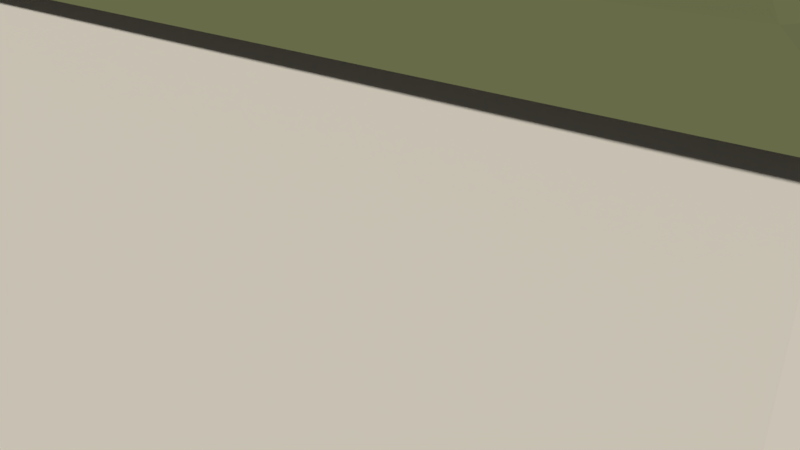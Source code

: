 # Source: ts_lavra_chapel01.blend  (saved by Blender 2.79.0; exported with 4.5.12 LTS)
import bpy
from mathutils import Matrix  # noqa: F401  (used for matrix-valued properties, if any)

bpy.ops.wm.read_factory_settings(use_empty=True)
scene = bpy.context.scene
scene.name = 'Scene'

# ---- collections
col_collection_1 = bpy.data.collections.new('Collection 1'); scene.collection.children.link(col_collection_1)

# ---- materials (node trees are filled in below, after node groups)
mat_mat_1_0 = bpy.data.materials.new('MAT_1_0')
mat_mat_1_0.alpha_threshold = 0.0
mat_mat_1_0.use_transparent_shadow = False
mat_mat_1_0.diffuse_color = (0.1476, 0.1574, 0.07016, 1.0)
mat_mat_1_0.specular_color = (0.0, 0.0, 0.0)
mat_mat_1_0.roughness = 0.5
mat_mat_1_0.specular_intensity = 1.0
mat_building_default_0 = bpy.data.materials.new('BUILDING_DEFAULT_0')
mat_building_default_0.alpha_threshold = 0.0
mat_building_default_0.use_transparent_shadow = False
mat_building_default_0.diffuse_color = (0.814, 0.7509, 0.6352, 1.0)
mat_building_default_0.specular_color = (0.0, 0.0, 0.0)
mat_building_default_0.roughness = 0.5
mat_building_default_0.specular_intensity = 1.0
mat_mat_0_0 = bpy.data.materials.new('MAT_0_0')
mat_mat_0_0.alpha_threshold = 0.0
mat_mat_0_0.use_transparent_shadow = False
mat_mat_0_0.diffuse_color = (1.0, 0.6795, 0.0, 1.0)
mat_mat_0_0.specular_color = (0.0, 0.0, 0.0)
mat_mat_0_0.roughness = 0.5
mat_mat_0_0.specular_intensity = 1.0

# ---- material node trees

# ---- world
world_world = bpy.data.worlds.new('World'); scene.world = world_world
world_world.color = (0.05088, 0.05088, 0.05088)
world_world.use_sun_shadow = False
world_world.sun_shadow_jitter_overblur = 0.0
world_world.cycles.sampling_method = 'MANUAL'

# ---- cameras
cam_camera = bpy.data.cameras.new('Camera')
cam_camera.clip_end = 100.0
cam_camera.lens = 35.0
cam_camera.sensor_width = 32.0
cam_camera.sensor_height = 18.0
cam_camera.ortho_scale = 7.314
cam_camera.dof.focus_distance = 0.0
cam_camera.dof.aperture_fstop = 128.0

# ---- meshes
me_building = bpy.data.meshes.new('Building ������� ������� ���')
me_building.from_pydata([(0.4672, 9.743, 0.3731), (0.4648, 7.694, 0.4019), (0.03729, 9.743, 0.6323), (0.0441, 7.694, 0.6556), (-0.1173, 9.743, 1.119), (-0.1072, 7.694, 1.132), (0.07036, 9.743, 1.587), (0.07646, 7.694, 1.59), (0.5173, 9.743, 1.816), (0.5137, 7.694, 1.813), (1.009, 9.743, 1.717), (0.9948, 7.694, 1.716), (1.324, 9.743, 1.319), (1.303, 7.694, 1.327), (1.301, 9.743, 0.8111), (1.281, 7.694, 0.8305), (0.9642, 9.743, 0.4429), (0.951, 7.694, 0.4701), (0.4083, 9.965, 0.09483), (1.098, 9.965, 0.1916), (1.566, 9.965, 0.7027), (1.597, 9.965, 1.407), (1.16, 9.965, 1.959), (0.4778, 9.965, 2.097), (-0.1425, 9.965, 1.779), (-0.403, 9.965, 1.131), (-0.1884, 9.965, 0.4546), (0.3846, 10.29, -0.01709), (1.152, 10.29, 0.09054), (1.672, 10.29, 0.659), (1.707, 10.29, 1.443), (1.221, 10.29, 2.057), (0.4619, 10.29, 2.21), (-0.2281, 10.29, 1.857), (-0.5178, 10.29, 1.135), (-0.2791, 10.29, 0.3831), (0.5582, 11.14, 0.8029), (0.7576, 11.14, 0.8309), (0.8928, 11.14, 0.9786), (0.9018, 11.14, 1.182), (0.7755, 11.14, 1.342), (0.5783, 11.14, 1.382), (0.399, 11.14, 1.29), (0.3237, 11.14, 1.102), (0.3857, 11.14, 0.9069), (0.5937, 11.38, 0.9704), (0.6771, 11.38, 0.9821), (0.7336, 11.38, 1.044), (0.7374, 11.38, 1.129), (0.6846, 11.38, 1.196), (0.6021, 11.38, 1.212), (0.5271, 11.38, 1.174), (0.4956, 11.38, 1.096), (0.5215, 11.38, 1.014), (0.6192, 12.19, 1.091), (-6.928, 4.5, 0.941), (-6.928, 0.0, 0.941), (-5.749, 4.5, 5.015), (-5.749, 0.0, 5.015), (-3.316, 4.5, 6.061), (-3.316, 0.0, 6.061), (6.687, 4.5, 4.158), (6.687, 0.0, 4.158), (7.978, 4.5, 1.686), (7.978, 0.0, 1.686), (7.002, 4.5, -2.599), (7.002, 0.0, -2.599), (4.65, 4.5, -4.213), (4.65, 0.0, -4.213), (-5.397, 4.5, -2.332), (-5.397, 0.0, -2.332), (-7.173, 4.489, 0.9362), (-5.592, 4.489, -2.443), (4.781, 4.489, -4.385), (7.209, 4.489, -2.719), (8.217, 4.489, 1.705), (6.884, 4.489, 4.258), (-3.444, 4.489, 6.222), (-5.956, 4.489, 5.142), (-6.591, 4.746, 0.9476), (-5.129, 4.746, -2.179), (4.47, 4.746, -3.976), (6.717, 4.746, -2.434), (7.65, 4.746, 1.659), (6.416, 4.746, 4.021), (-3.141, 4.746, 5.839), (-5.465, 4.746, 4.84), (-6.354, 5.018, 0.9523), (-4.939, 5.018, -2.071), (4.343, 5.018, -3.809), (6.516, 5.018, -2.318), (7.417, 5.018, 1.641), (6.225, 5.018, 3.924), (-3.017, 5.018, 5.682), (-5.264, 5.018, 4.716), (-6.006, 5.29, 0.9592), (-4.662, 5.29, -1.914), (4.157, 5.29, -3.565), (6.222, 5.29, -2.148), (7.078, 5.29, 1.613), (5.945, 5.29, 3.783), (-2.835, 5.29, 5.453), (-4.971, 5.29, 4.535), (-5.531, 5.562, 0.9685), (-4.283, 5.562, -1.698), (3.903, 5.562, -3.231), (5.819, 5.562, -1.916), (6.614, 5.562, 1.576), (5.562, 5.562, 3.59), (-2.588, 5.562, 5.14), (-4.57, 5.562, 4.288), (-5.007, 6.167, 0.9788), (-3.866, 6.167, -1.461), (3.623, 6.167, -2.863), (5.376, 6.167, -1.66), (6.103, 6.167, 1.534), (5.141, 6.167, 3.377), (-2.315, 6.167, 4.795), (-4.128, 6.167, 4.015), (-3.525, 7.149, 0.9929), (-2.683, 7.149, -0.8063), (2.84, 7.149, -1.84), (4.133, 7.149, -0.953), (4.669, 7.149, 1.402), (3.96, 7.149, 2.761), (-1.539, 7.149, 3.807), (-2.876, 7.149, 3.232), (-0.4495, 7.738, 1.079), (-0.06675, 7.738, 0.3702), (0.9298, 7.738, 0.1836), (1.558, 7.738, 0.5502), (1.647, 7.738, 1.184), (1.223, 7.738, 1.761), (0.4074, 7.738, 1.916), (-0.3225, 7.738, 1.673), (0.6159, 7.744, 1.09), (-5.038, 5.829, 0.9782), (-3.891, 5.829, -1.475), (-2.331, 5.829, 4.816), (5.402, 5.829, -1.675), (6.134, 5.829, 1.537), (5.166, 5.829, 3.389), (-4.154, 5.829, 4.032), (3.639, 5.829, -2.885), (1.191, 10.53, 2.01), (1.654, 10.53, 1.426), (1.126, 10.53, 0.1393), (-0.1868, 10.53, 1.819), (0.396, 10.53, 0.03693), (-0.4624, 10.53, 1.133), (-0.2353, 10.53, 0.4176), (1.621, 10.53, 0.6801), (0.4695, 10.53, 2.155), (0.9854, 10.85, 1.679), (1.281, 10.85, 1.305), (0.9434, 10.85, 0.4819), (0.1034, 10.85, 1.557), (0.4764, 10.85, 0.4164), (-0.073, 10.85, 1.118), (0.07233, 10.85, 0.66), (1.26, 10.85, 0.828), (0.5234, 10.85, 1.772), (-7.415, -1.247, 0.9314), (-6.16, -1.247, 5.268), (-3.57, -1.247, 6.382), (7.079, -1.247, 4.356), (8.453, -1.247, 1.724), (7.414, -1.247, -2.837), (4.91, -1.247, -4.555), (-5.785, -1.247, -2.553)], [], [(17, 1, 0, 16), (1, 3, 2, 0), (45, 46, 37, 36), (5, 7, 6, 4), (7, 9, 8, 6), (9, 11, 10, 8), (11, 13, 12, 10), (13, 15, 14, 12), (15, 17, 16, 14), (3, 5, 4, 2), (148, 146, 28, 27), (21, 22, 10, 12), (29, 30, 21, 20), (159, 157, 148, 150), (31, 32, 23, 22), (147, 149, 34, 33), (40, 41, 161, 153), (52, 53, 44, 43), (144, 152, 32, 31), (43, 44, 159, 158), (152, 147, 33, 32), (18, 19, 16, 0), (35, 27, 18, 26), (150, 148, 27, 35), (46, 47, 38, 37), (160, 154, 145, 151), (23, 24, 6, 8), (30, 31, 22, 21), (151, 145, 30, 29), (156, 158, 149, 147), (22, 23, 8, 10), (42, 43, 158, 156), (25, 26, 2, 4), (19, 20, 14, 16), (28, 29, 20, 19), (26, 18, 0, 2), (47, 48, 39, 38), (153, 161, 152, 144), (49, 50, 41, 40), (32, 33, 24, 23), (157, 155, 146, 148), (50, 51, 42, 41), (44, 36, 157, 159), (51, 52, 43, 42), (36, 37, 155, 157), (48, 49, 40, 39), (41, 42, 156, 161), (27, 28, 19, 18), (146, 151, 29, 28), (53, 45, 36, 44), (155, 160, 151, 146), (20, 21, 12, 14), (161, 156, 147, 152), (24, 25, 4, 6), (39, 40, 153, 154), (34, 35, 26, 25), (33, 34, 25, 24), (38, 39, 154, 160), (149, 150, 35, 34), (37, 38, 160, 155), (145, 144, 31, 30), (154, 153, 144, 145), (158, 159, 150, 149), (45, 54, 46), (46, 54, 47), (47, 54, 48), (48, 54, 49), (49, 54, 50), (50, 54, 51), (51, 54, 52), (52, 54, 53), (53, 54, 45), (70, 56, 55, 69), (56, 58, 57, 55), (58, 60, 59, 57), (115, 116, 141, 140), (111, 112, 137, 136), (129, 130, 122, 121), (64, 66, 65, 63), (66, 68, 67, 65), (68, 70, 69, 67), (95, 96, 88, 87), (96, 97, 89, 88), (97, 98, 90, 89), (123, 124, 116, 115), (82, 83, 75, 74), (133, 134, 126, 125), (134, 127, 119, 126), (127, 128, 120, 119), (72, 73, 67, 69), (143, 139, 106, 105), (98, 99, 91, 90), (131, 132, 124, 123), (124, 125, 117, 116), (101, 102, 94, 93), (93, 94, 86, 85), (103, 104, 96, 95), (122, 123, 115, 114), (105, 106, 98, 97), (106, 107, 99, 98), (107, 108, 100, 99), (108, 109, 101, 100), (85, 86, 78, 77), (110, 103, 95, 102), (87, 88, 80, 79), (88, 89, 81, 80), (137, 143, 105, 104), (90, 91, 83, 82), (91, 92, 84, 83), (92, 93, 85, 84), (109, 110, 102, 101), (94, 87, 79, 86), (79, 80, 72, 71), (80, 81, 73, 72), (81, 82, 74, 73), (99, 100, 92, 91), (83, 84, 76, 75), (76, 77, 59, 61), (132, 133, 125, 124), (78, 71, 55, 57), (119, 120, 112, 111), (89, 90, 82, 81), (128, 129, 121, 120), (75, 76, 61, 63), (74, 75, 63, 65), (77, 78, 57, 59), (141, 138, 109, 108), (86, 79, 71, 78), (102, 95, 87, 94), (104, 105, 97, 96), (73, 74, 65, 67), (139, 140, 107, 106), (130, 131, 123, 122), (100, 101, 93, 92), (138, 142, 110, 109), (142, 136, 103, 110), (136, 137, 104, 103), (120, 121, 113, 112), (121, 122, 114, 113), (71, 72, 69, 55), (140, 141, 108, 107), (84, 85, 77, 76), (125, 126, 118, 117), (126, 119, 111, 118), (127, 135, 128), (128, 135, 129), (129, 135, 130), (130, 135, 131), (131, 135, 132), (132, 135, 133), (133, 135, 134), (134, 135, 127), (60, 62, 61, 59), (62, 64, 63, 61), (118, 111, 136, 142), (117, 118, 142, 138), (114, 115, 140, 139), (116, 117, 138, 141), (112, 113, 143, 137), (113, 114, 139, 143), (64, 62, 165, 166), (58, 56, 162, 163), (68, 66, 167, 168), (66, 64, 166, 167), (56, 70, 169, 162), (70, 68, 168, 169), (60, 58, 163, 164), (62, 60, 164, 165)])
me_building.polygons.foreach_set('use_smooth', [1, 1, 1, 1, 1, 1, 1, 1, 1, 1, 1, 1, 1, 1, 1, 1, 1, 1, 1, 1, 1, 1, 1, 1, 1, 1, 1, 1, 1, 1, 1, 1, 1, 1, 1, 1, 1, 1, 1, 1, 1, 1, 1, 1, 1, 1, 1, 1, 1, 1, 1, 1, 1, 1, 1, 1, 1, 1, 1, 1, 1, 1, 1, 1, 1, 1, 1, 1, 1, 1, 1, 1, 0, 0, 0, 0, 0, 0, 0, 0, 0, 0, 0, 0, 0, 0, 0, 0, 0, 0, 0, 0, 0, 0, 0, 0, 0, 0, 0, 0, 0, 0, 0, 0, 0, 0, 0, 0, 0, 0, 0, 0, 0, 0, 0, 0, 0, 0, 0, 0, 0, 0, 0, 0, 0, 0, 0, 0, 0, 0, 0, 0, 0, 0, 0, 0, 0, 0, 0, 0, 0, 0, 0, 0, 0, 0, 0, 0, 0, 0, 0, 0, 0, 0, 0, 0, 0, 0, 0, 0, 0, 0, 0, 0, 0, 0, 0, 0])
me_building.polygons.foreach_set('material_index', [1, 1, 2, 1, 1, 1, 1, 1, 1, 1, 2, 2, 2, 2, 2, 2, 2, 2, 2, 2, 2, 2, 2, 2, 2, 2, 2, 2, 2, 2, 2, 2, 2, 2, 2, 2, 2, 2, 2, 2, 2, 2, 2, 2, 2, 2, 2, 2, 2, 2, 2, 2, 2, 2, 2, 2, 2, 2, 2, 2, 2, 2, 2, 2, 2, 2, 2, 2, 2, 2, 2, 2, 1, 1, 1, 0, 0, 0, 1, 1, 1, 0, 0, 0, 0, 0, 0, 0, 0, 0, 0, 0, 0, 0, 0, 0, 0, 0, 0, 0, 0, 0, 0, 0, 0, 0, 0, 0, 0, 0, 0, 0, 0, 0, 0, 0, 0, 0, 0, 0, 0, 0, 0, 0, 0, 0, 0, 0, 0, 0, 0, 0, 0, 0, 0, 0, 0, 0, 0, 0, 0, 0, 0, 0, 0, 0, 0, 0, 0, 0, 0, 0, 1, 1, 0, 0, 0, 0, 0, 0, 1, 1, 1, 1, 1, 1, 1, 1])
_uv = me_building.uv_layers.new(name='UVMap')
_uv.uv.foreach_set('vector', [0.1901, 0.03157, 0.2237, 0.03206, 0.2233, 0.173, 0.1923, 0.1737, 0.2237, 0.03206, 0.2569, 0.03279, 0.254, 0.1696, 0.2233, 0.173, 0.2356, 0.3043, 0.2256, 0.3068, 0.2148, 0.2745, 0.2313, 0.2697, 0.2907, 0.03392, 0.324, 0.03522, 0.3182, 0.1759, 0.2854, 0.1745, 0.324, 0.03522, 0.3574, 0.03654, 0.3524, 0.1844, 0.3182, 0.1759, 0.3574, 0.03654, 0.3909, 0.03733, 0.3891, 0.1864, 0.3524, 0.1844, 0.08313, 0.0313, 0.1211, 0.0316, 0.1224, 0.1825, 0.08253, 0.1881, 0.1211, 0.0316, 0.1562, 0.03167, 0.1593, 0.1774, 0.1224, 0.1825, 0.1562, 0.03167, 0.1901, 0.03157, 0.1923, 0.1737, 0.1593, 0.1774, 0.2569, 0.03279, 0.2907, 0.03392, 0.2854, 0.1745, 0.254, 0.1696, 0.2263, 0.2128, 0.2001, 0.2166, 0.1979, 0.207, 0.2256, 0.2034, 0.1276, 0.2076, 0.07813, 0.2179, 0.08253, 0.1881, 0.1224, 0.1825, 0.1682, 0.2141, 0.1339, 0.2261, 0.1276, 0.2076, 0.1644, 0.1984, 0.251, 0.2346, 0.2279, 0.2339, 0.2263, 0.2128, 0.2524, 0.2124, 0.3892, 0.2409, 0.3437, 0.2236, 0.3485, 0.206, 0.3937, 0.2147, 0.3071, 0.2228, 0.2793, 0.2158, 0.2812, 0.2061, 0.3101, 0.2126, 0.3066, 0.304, 0.2956, 0.2887, 0.3229, 0.2597, 0.3485, 0.2865, 0.2563, 0.305, 0.2459, 0.3044, 0.2481, 0.2707, 0.2651, 0.2722, 0.3808, 0.258, 0.3383, 0.2358, 0.3437, 0.2236, 0.3892, 0.2409, 0.2651, 0.2722, 0.2481, 0.2707, 0.251, 0.2346, 0.2745, 0.2372, 0.3383, 0.2358, 0.3071, 0.2228, 0.3101, 0.2126, 0.3437, 0.2236, 0.2246, 0.1899, 0.1958, 0.1928, 0.1923, 0.1737, 0.2233, 0.173, 0.2528, 0.2031, 0.2256, 0.2034, 0.2246, 0.1899, 0.2534, 0.1894, 0.2524, 0.2124, 0.2263, 0.2128, 0.2256, 0.2034, 0.2528, 0.2031, 0.2256, 0.3068, 0.2165, 0.3108, 0.1993, 0.2822, 0.2148, 0.2745, 0.1815, 0.2483, 0.1562, 0.2649, 0.1394, 0.2388, 0.172, 0.2246, 0.3485, 0.206, 0.314, 0.1975, 0.3182, 0.1759, 0.3524, 0.1844, 0.1339, 0.2261, 0.08264, 0.2477, 0.07813, 0.2179, 0.1276, 0.2076, 0.172, 0.2246, 0.1394, 0.2388, 0.1339, 0.2261, 0.1682, 0.2141, 0.2981, 0.2463, 0.2745, 0.2372, 0.2793, 0.2158, 0.3071, 0.2228, 0.3937, 0.2147, 0.3485, 0.206, 0.3524, 0.1844, 0.3891, 0.1864, 0.2808, 0.2795, 0.2651, 0.2722, 0.2745, 0.2372, 0.2981, 0.2463, 0.2833, 0.1921, 0.2534, 0.1894, 0.254, 0.1696, 0.2854, 0.1745, 0.1958, 0.1928, 0.1644, 0.1984, 0.1593, 0.1774, 0.1923, 0.1737, 0.1979, 0.207, 0.1682, 0.2141, 0.1644, 0.1984, 0.1958, 0.1928, 0.2534, 0.1894, 0.2246, 0.1899, 0.2233, 0.173, 0.254, 0.1696, 0.2165, 0.3108, 0.2084, 0.3161, 0.1851, 0.2939, 0.1993, 0.2822, 0.3485, 0.2865, 0.3229, 0.2597, 0.3383, 0.2358, 0.3808, 0.258, 0.2816, 0.3177, 0.2747, 0.3122, 0.2956, 0.2887, 0.3066, 0.304, 0.3437, 0.2236, 0.3101, 0.2126, 0.314, 0.1975, 0.3485, 0.206, 0.2279, 0.2339, 0.2051, 0.2389, 0.2001, 0.2166, 0.2263, 0.2128, 0.2747, 0.3122, 0.2657, 0.3082, 0.2808, 0.2795, 0.2956, 0.2887, 0.2481, 0.2707, 0.2313, 0.2697, 0.2279, 0.2339, 0.251, 0.2346, 0.2657, 0.3082, 0.2563, 0.305, 0.2651, 0.2722, 0.2808, 0.2795, 0.2313, 0.2697, 0.2148, 0.2745, 0.2051, 0.2389, 0.2279, 0.2339, 0.2084, 0.3161, 0.2012, 0.3225, 0.174, 0.3092, 0.1851, 0.2939, 0.2956, 0.2887, 0.2808, 0.2795, 0.2981, 0.2463, 0.3229, 0.2597, 0.2256, 0.2034, 0.1979, 0.207, 0.1958, 0.1928, 0.2246, 0.1899, 0.2001, 0.2166, 0.172, 0.2246, 0.1682, 0.2141, 0.1979, 0.207, 0.2459, 0.3044, 0.2356, 0.3043, 0.2313, 0.2697, 0.2481, 0.2707, 0.2051, 0.2389, 0.1815, 0.2483, 0.172, 0.2246, 0.2001, 0.2166, 0.1644, 0.1984, 0.1276, 0.2076, 0.1224, 0.1825, 0.1593, 0.1774, 0.3229, 0.2597, 0.2981, 0.2463, 0.3071, 0.2228, 0.3383, 0.2358, 0.314, 0.1975, 0.2833, 0.1921, 0.2854, 0.1745, 0.3182, 0.1759, 0.1851, 0.2939, 0.174, 0.3092, 0.1306, 0.2924, 0.1562, 0.2649, 0.2812, 0.2061, 0.2528, 0.2031, 0.2534, 0.1894, 0.2833, 0.1921, 0.3101, 0.2126, 0.2812, 0.2061, 0.2833, 0.1921, 0.314, 0.1975, 0.1993, 0.2822, 0.1851, 0.2939, 0.1562, 0.2649, 0.1815, 0.2483, 0.2793, 0.2158, 0.2524, 0.2124, 0.2528, 0.2031, 0.2812, 0.2061, 0.2148, 0.2745, 0.1993, 0.2822, 0.1815, 0.2483, 0.2051, 0.2389, 0.1394, 0.2388, 0.09381, 0.2664, 0.08264, 0.2477, 0.1339, 0.2261, 0.1562, 0.2649, 0.1306, 0.2924, 0.09381, 0.2664, 0.1394, 0.2388, 0.2745, 0.2372, 0.251, 0.2346, 0.2524, 0.2124, 0.2793, 0.2158, 0.2356, 0.3043, 0.2464, 0.3968, 0.2256, 0.3068, 0.2256, 0.3068, 0.2464, 0.3968, 0.2165, 0.3108, 0.2165, 0.3108, 0.2464, 0.3968, 0.2084, 0.3161, 0.2084, 0.3161, 0.2464, 0.3968, 0.2012, 0.3225, 0.2816, 0.3177, 0.2464, 0.3968, 0.2747, 0.3122, 0.2747, 0.3122, 0.2464, 0.3968, 0.2657, 0.3082, 0.2657, 0.3082, 0.2464, 0.3968, 0.2563, 0.305, 0.2563, 0.305, 0.2464, 0.3968, 0.2459, 0.3044, 0.2459, 0.3044, 0.2464, 0.3968, 0.2356, 0.3043, 0.08254, 0.524, 0.229, 0.524, 0.229, 0.7065, 0.08246, 0.7064, 0.229, 0.524, 0.401, 0.5241, 0.4009, 0.7066, 0.229, 0.7065, 0.401, 0.5241, 0.5084, 0.5242, 0.5083, 0.7066, 0.4009, 0.7066, 0.8517, 0.2949, 0.8547, 0.2404, 0.8644, 0.2378, 0.8599, 0.2987, 0.5993, 0.1553, 0.5917, 0.2265, 0.5819, 0.229, 0.5913, 0.1509, 0.7199, 0.252, 0.7366, 0.2528, 0.7674, 0.3163, 0.7311, 0.3159, 0.1991, 0.7849, 0.3786, 0.7848, 0.3786, 0.9686, 0.1992, 0.9686, 0.3786, 0.7848, 0.4951, 0.7847, 0.4951, 0.9685, 0.3786, 0.9686, 0.4951, 0.7847, 0.9125, 0.7846, 0.9126, 0.9683, 0.4951, 0.9685, 0.5621, 0.1337, 0.552, 0.2297, 0.5391, 0.2307, 0.5496, 0.1265, 0.552, 0.2297, 0.7269, 0.3967, 0.7261, 0.4095, 0.5391, 0.2307, 0.7269, 0.3967, 0.8048, 0.3958, 0.8108, 0.4086, 0.7261, 0.4095, 0.81, 0.2762, 0.812, 0.2399, 0.8547, 0.2404, 0.8517, 0.2949, 0.8158, 0.4195, 0.9128, 0.3243, 0.9315, 0.3335, 0.8247, 0.4382, 0.731, 0.2117, 0.7138, 0.2073, 0.6842, 0.1429, 0.7176, 0.1492, 0.7138, 0.2073, 0.7037, 0.2172, 0.6403, 0.1789, 0.6842, 0.1429, 0.7037, 0.2172, 0.7024, 0.236, 0.6356, 0.2259, 0.6403, 0.1789, 0.5099, 0.232, 0.7253, 0.4382, 0.7177, 0.438, 0.5108, 0.2398, 0.7267, 0.368, 0.7911, 0.3658, 0.7977, 0.3805, 0.7269, 0.3818, 0.8048, 0.3958, 0.8898, 0.3132, 0.9025, 0.3193, 0.8108, 0.4086, 0.7463, 0.2415, 0.7452, 0.2249, 0.812, 0.2399, 0.81, 0.2762, 0.812, 0.2399, 0.7176, 0.1492, 0.719, 0.1081, 0.8547, 0.2404, 0.7227, 0.07058, 0.6506, 0.05984, 0.6453, 0.04645, 0.7236, 0.05824, 0.7236, 0.05824, 0.6453, 0.04645, 0.6408, 0.03503, 0.7251, 0.04745, 0.5768, 0.1424, 0.5672, 0.2293, 0.552, 0.2297, 0.5621, 0.1337, 0.7674, 0.3163, 0.81, 0.2762, 0.8517, 0.2949, 0.7869, 0.3564, 0.7269, 0.3818, 0.7977, 0.3805, 0.8048, 0.3958, 0.7269, 0.3967, 0.7977, 0.3805, 0.8747, 0.3059, 0.8898, 0.3132, 0.8048, 0.3958, 0.8747, 0.3059, 0.8789, 0.2381, 0.894, 0.2383, 0.8898, 0.3132, 0.8789, 0.2381, 0.7226, 0.08499, 0.7227, 0.07058, 0.894, 0.2383, 0.7251, 0.04745, 0.6408, 0.03503, 0.6324, 0.01568, 0.7246, 0.03056, 0.6572, 0.07562, 0.5768, 0.1424, 0.5621, 0.1337, 0.6506, 0.05984, 0.5496, 0.1265, 0.5391, 0.2307, 0.528, 0.232, 0.5396, 0.1208, 0.5391, 0.2307, 0.7261, 0.4095, 0.7248, 0.4206, 0.528, 0.232, 0.5819, 0.229, 0.7267, 0.368, 0.7269, 0.3818, 0.5672, 0.2293, 0.8108, 0.4086, 0.9025, 0.3193, 0.9128, 0.3243, 0.8158, 0.4195, 0.9025, 0.3193, 0.9068, 0.2377, 0.9178, 0.2367, 0.9128, 0.3243, 0.9068, 0.2377, 0.7236, 0.05824, 0.7251, 0.04745, 0.9178, 0.2367, 0.7226, 0.08499, 0.6572, 0.07562, 0.6506, 0.05984, 0.7227, 0.07058, 0.6453, 0.04645, 0.5496, 0.1265, 0.5396, 0.1208, 0.6408, 0.03503, 0.5396, 0.1208, 0.528, 0.232, 0.5099, 0.232, 0.5213, 0.11, 0.528, 0.232, 0.7248, 0.4206, 0.7253, 0.4382, 0.5099, 0.232, 0.7248, 0.4206, 0.8158, 0.4195, 0.8247, 0.4382, 0.7253, 0.4382, 0.8898, 0.3132, 0.894, 0.2383, 0.9068, 0.2377, 0.9025, 0.3193, 0.9128, 0.3243, 0.9178, 0.2367, 0.9357, 0.2375, 0.9315, 0.3335, 0.9357, 0.2375, 0.7246, 0.03056, 0.7322, 0.03099, 0.9346, 0.2293, 0.7452, 0.2249, 0.731, 0.2117, 0.7176, 0.1492, 0.812, 0.2399, 0.6324, 0.01568, 0.5213, 0.11, 0.5181, 0.1025, 0.6257, 0.01114, 0.6403, 0.1789, 0.6356, 0.2259, 0.5917, 0.2265, 0.5993, 0.1553, 0.7261, 0.4095, 0.8108, 0.4086, 0.8158, 0.4195, 0.7248, 0.4206, 0.7024, 0.236, 0.7199, 0.252, 0.7311, 0.3159, 0.6356, 0.2259, 0.9315, 0.3335, 0.9357, 0.2375, 0.9431, 0.2377, 0.939, 0.3307, 0.8247, 0.4382, 0.9315, 0.3335, 0.9351, 0.3405, 0.8316, 0.4419, 0.7246, 0.03056, 0.6324, 0.01568, 0.6382, 0.009732, 0.7275, 0.02415, 0.8644, 0.2378, 0.7228, 0.09817, 0.7226, 0.08499, 0.8789, 0.2381, 0.6408, 0.03503, 0.5396, 0.1208, 0.5213, 0.11, 0.6324, 0.01568, 0.6506, 0.05984, 0.5621, 0.1337, 0.5496, 0.1265, 0.6453, 0.04645, 0.5672, 0.2293, 0.7269, 0.3818, 0.7269, 0.3967, 0.552, 0.2297, 0.7253, 0.4382, 0.8247, 0.4382, 0.8212, 0.4455, 0.7249, 0.4455, 0.7911, 0.3658, 0.8599, 0.2987, 0.8747, 0.3059, 0.7977, 0.3805, 0.7366, 0.2528, 0.7463, 0.2415, 0.81, 0.2762, 0.7674, 0.3163, 0.894, 0.2383, 0.7227, 0.07058, 0.7236, 0.05824, 0.9068, 0.2377, 0.7228, 0.09817, 0.6634, 0.09089, 0.6572, 0.07562, 0.7226, 0.08499, 0.6634, 0.09089, 0.5913, 0.1509, 0.5768, 0.1424, 0.6572, 0.07562, 0.5913, 0.1509, 0.5819, 0.229, 0.5672, 0.2293, 0.5768, 0.1424, 0.6356, 0.2259, 0.7311, 0.3159, 0.7298, 0.3575, 0.5917, 0.2265, 0.7311, 0.3159, 0.7674, 0.3163, 0.7869, 0.3564, 0.7298, 0.3575, 0.5213, 0.11, 0.5099, 0.232, 0.5027, 0.2307, 0.5137, 0.1126, 0.8599, 0.2987, 0.8644, 0.2378, 0.8789, 0.2381, 0.8747, 0.3059, 0.9178, 0.2367, 0.7251, 0.04745, 0.7246, 0.03056, 0.9357, 0.2375, 0.7176, 0.1492, 0.6842, 0.1429, 0.6666, 0.101, 0.719, 0.1081, 0.6842, 0.1429, 0.6403, 0.1789, 0.5993, 0.1553, 0.6666, 0.101, 0.7037, 0.2172, 0.7248, 0.2304, 0.7024, 0.236, 0.7024, 0.236, 0.7248, 0.2304, 0.7199, 0.252, 0.7199, 0.252, 0.7248, 0.2304, 0.7366, 0.2528, 0.7366, 0.2528, 0.7248, 0.2304, 0.7463, 0.2415, 0.7463, 0.2415, 0.7248, 0.2304, 0.7452, 0.2249, 0.7452, 0.2249, 0.7248, 0.2304, 0.731, 0.2117, 0.731, 0.2117, 0.7248, 0.2304, 0.7138, 0.2073, 0.7138, 0.2073, 0.7248, 0.2304, 0.7037, 0.2172, 0.5084, 0.5242, 0.9212, 0.5244, 0.9211, 0.7068, 0.5083, 0.7066, 0.08521, 0.7849, 0.1991, 0.7849, 0.1992, 0.9686, 0.08528, 0.9687, 0.6666, 0.101, 0.5993, 0.1553, 0.5913, 0.1509, 0.6634, 0.09089, 0.719, 0.1081, 0.6666, 0.101, 0.6634, 0.09089, 0.7228, 0.09817, 0.7869, 0.3564, 0.8517, 0.2949, 0.8599, 0.2987, 0.7911, 0.3658, 0.8547, 0.2404, 0.719, 0.1081, 0.7228, 0.09817, 0.8644, 0.2378, 0.5917, 0.2265, 0.7298, 0.3575, 0.7267, 0.368, 0.5819, 0.229, 0.7298, 0.3575, 0.7869, 0.3564, 0.7911, 0.3658, 0.7267, 0.368, 0.1991, 0.7849, 0.08521, 0.7849, 0.08542, 0.7309, 0.2067, 0.7309, 0.401, 0.5241, 0.229, 0.524, 0.2232, 0.4701, 0.4062, 0.4702, 0.4951, 0.7847, 0.3786, 0.7848, 0.3702, 0.7309, 0.4942, 0.7309, 0.3786, 0.7848, 0.1991, 0.7849, 0.1932, 0.7307, 0.3843, 0.7306, 0.229, 0.524, 0.08254, 0.524, 0.08113, 0.4703, 0.2371, 0.4704, 0.9125, 0.7846, 0.4951, 0.7847, 0.482, 0.7325, 0.9264, 0.7323, 0.5084, 0.5242, 0.401, 0.5241, 0.3898, 0.4711, 0.5041, 0.4711, 0.9212, 0.5244, 0.5084, 0.5242, 0.4959, 0.4725, 0.9353, 0.4727])
me_building.materials.append(mat_mat_1_0)
me_building.materials.append(mat_building_default_0)
me_building.materials.append(mat_mat_0_0)
me_building.use_remesh_preserve_volume = False
me_building.use_remesh_preserve_attributes = False
me_building.use_mirror_vertex_groups = False
me_building.update()

# ---- objects
ob_building = bpy.data.objects.new('Building ������� ������� ���', me_building)
ob_camera = bpy.data.objects.new('Camera', cam_camera)

# ---- transforms, parenting, visibility, modifiers, constraints
ob_building.location = (0.0, 0.0, 0.0)
ob_building.rotation_euler = (1.571, -0.0, 0.0)
ob_building.lineart.crease_threshold = 0.0
ob_camera.location = (7.481, -6.508, 5.344)
ob_camera.rotation_euler = (1.109, 0.0, 0.8149)
ob_camera.lock_rotations_4d = False
ob_camera.empty_display_type = 'ARROWS'
ob_camera.color = (0.0, 0.0, 0.0, 0.0)
ob_camera.display_type = 'WIRE'
ob_camera.lineart.crease_threshold = 0.0

# ---- collection membership
col_collection_1.objects.link(ob_building)
col_collection_1.objects.link(ob_camera)

# ---- scene / render settings (as saved in the file)
scene.camera = ob_camera
scene.frame_start = 1; scene.frame_end = 250; scene.frame_set(1)
scene.render.engine = 'BLENDER_EEVEE_NEXT'
scene.render.resolution_percentage = 50
scene.render.dither_intensity = 0.0
scene.cycles.use_denoising = False
scene.cycles.samples = 128
scene.cycles.sampling_pattern = 'TABULATED_SOBOL'
scene.cycles.use_adaptive_sampling = False
scene.cycles.use_light_tree = False
scene.cycles.blur_glossy = 0.0
scene.cycles.sample_clamp_indirect = 0.0
scene.view_settings.view_transform = 'Standard'
bpy.context.view_layer.update()

# ---- added for rendering (the .blend has no usable light): sun
light_auto_sun = bpy.data.lights.new('AutoSun', 'SUN')
light_auto_sun.energy = 3.0
light_auto_sun.angle = 0.0523599
ob_auto_sun = bpy.data.objects.new('AutoSun', light_auto_sun)
scene.collection.objects.link(ob_auto_sun)
ob_auto_sun.rotation_euler = (0.872665, 0.174533, 0.523599)
bpy.context.view_layer.update()
